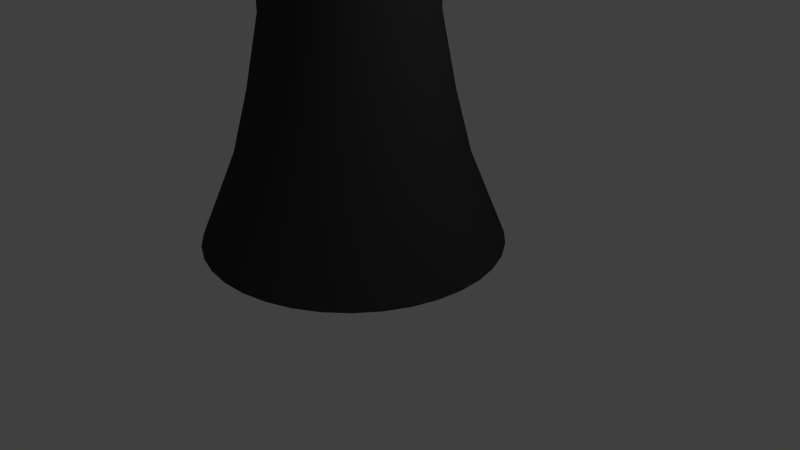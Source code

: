 # Source: blackqueen.blend  (saved by Blender 2.66.1; exported with 4.5.12 LTS)
import bpy
from mathutils import Matrix  # noqa: F401  (used for matrix-valued properties, if any)

bpy.ops.wm.read_factory_settings(use_empty=True)
scene = bpy.context.scene
scene.name = 'Scene'

# ---- collections
col_collection_1 = bpy.data.collections.new('Collection 1'); scene.collection.children.link(col_collection_1)

# ---- materials (node trees are filled in below, after node groups)
mat_material = bpy.data.materials.new('Material')
mat_material.alpha_threshold = 0.0
mat_material.use_transparent_shadow = False
mat_material.diffuse_color = (0.04445, 0.04445, 0.04445, 1.0)
mat_material.roughness = 0.5
mat_material.line_color = (0.0, 0.0, 0.0, 1.0)

# ---- material node trees

# ---- world
world_world = bpy.data.worlds.new('World'); scene.world = world_world
world_world.color = (0.05088, 0.05088, 0.05088)
world_world.use_sun_shadow = False
world_world.sun_shadow_jitter_overblur = 0.0
world_world.cycles.sampling_method = 'MANUAL'
world_world.cycles.sample_map_resolution = 256

# ---- cameras
cam_camera = bpy.data.cameras.new('Camera')
cam_camera.clip_end = 100.0
cam_camera.lens = 35.0
cam_camera.sensor_width = 32.0
cam_camera.sensor_height = 18.0
cam_camera.ortho_scale = 7.314
cam_camera.dof.focus_distance = 0.0
cam_camera.dof.aperture_fstop = 128.0

# ---- lights
light_lamp = bpy.data.lights.new('Lamp', 'POINT')
light_lamp.transmission_factor = 0.0
light_lamp.cutoff_distance = 30.0
light_lamp.energy = 100.0
light_lamp.shadow_buffer_clip_start = 1.001
light_lamp.shadow_soft_size = 0.1
light_lamp.shadow_maximum_resolution = 0.006
light_lamp.use_absolute_resolution = True
light_lamp.cycles.use_multiple_importance_sampling = False

# ---- meshes
me_cube = bpy.data.meshes.new('Cube')
me_cube.from_pydata([(-0.9267, -0.5001, 0.08488), (-0.7346, -0.03697, 1.232), (-0.6446, 0.1737, 2.049), (-0.5586, 0.3704, 3.033), (-0.5446, 0.3706, 4.606), (-0.6001, 0.2086, 5.529), (-0.7495, -0.1887, 6.288), (-0.1135, 1.431, 6.263), (-0.1929, 1.369, 0.05676), (-0.9266, -0.5001, 0.08488), (-0.5938, -0.5984, 0.08161), (-0.4828, -0.1113, 1.23), (-0.4292, 0.1101, 2.047), (-0.3768, 0.3168, 3.031), (-0.36, 0.3161, 4.604), (-0.3847, 0.145, 5.527), (-0.4614, -0.2738, 6.285), (-0.1163, 1.432, 6.263), (-0.1957, 1.369, 0.05679), (-0.5938, -0.5983, 0.08161), (-0.249, -0.6373, 0.0776), (-0.222, -0.1407, 1.227), (-0.2061, 0.0849, 2.044), (-0.1884, 0.2955, 3.029), (-0.1688, 0.2945, 4.602), (-0.1616, 0.1198, 5.524), (-0.1629, -0.3075, 6.281), (-0.1192, 1.432, 6.263), (-0.1986, 1.37, 0.05682), (-0.249, -0.6373, 0.07759), (0.09737, -0.6158, 0.07295), (0.0399, -0.1245, 1.223), (0.018, 0.09882, 2.041), (0.0007359, 0.3073, 3.027), (0.02333, 0.3065, 4.599), (0.06249, 0.1337, 5.521), (0.1369, -0.2889, 6.277), (-0.1222, 1.432, 6.263), (-0.2015, 1.369, 0.05686), (0.09737, -0.6158, 0.07295), (0.4347, -0.5345, 0.06782), (0.295, -0.06295, 1.219), (0.2363, 0.1515, 2.038), (0.185, 0.3517, 3.024), (0.2104, 0.3516, 4.597), (0.2808, 0.1863, 5.518), (0.4289, -0.2185, 6.273), (-0.125, 1.431, 6.263), (-0.2043, 1.369, 0.05691), (0.4347, -0.5345, 0.06782), (0.7528, -0.3958, 0.06237), (0.5356, 0.04193, 1.215), (0.4421, 0.2412, 2.034), (0.3587, 0.4274, 3.021), (0.3869, 0.4285, 4.593), (0.4866, 0.2761, 5.514), (0.7042, -0.09845, 6.268), (-0.1277, 1.43, 6.263), (-0.207, 1.368, 0.05695), (0.7528, -0.3958, 0.06236), (1.042, -0.204, 0.05675), (0.7543, 0.187, 1.211), (0.6292, 0.3653, 2.031), (0.5167, 0.5322, 3.018), (0.5472, 0.5349, 4.59), (0.6737, 0.4002, 5.51), (0.9545, 0.06758, 6.263), (-0.1301, 1.428, 6.263), (-0.2094, 1.366, 0.057), (1.042, -0.204, 0.05674), (1.293, 0.03513, 0.05113), (0.9445, 0.3679, 1.207), (0.7919, 0.52, 2.027), (0.6541, 0.6628, 3.015), (0.6867, 0.6675, 4.587), (0.8364, 0.5549, 5.507), (1.172, 0.2745, 6.258), (-0.1322, 1.426, 6.263), (-0.2116, 1.364, 0.05705), (1.293, 0.03515, 0.05113), (1.5, 0.3143, 0.0457), (1.1, 0.579, 1.203), (0.9253, 0.7007, 2.024), (0.7666, 0.8153, 3.012), (0.801, 0.8223, 4.584), (0.9698, 0.7356, 5.503), (1.351, 0.5162, 6.254), (-0.1339, 1.424, 6.263), (-0.2133, 1.362, 0.05709), (1.5, 0.3143, 0.04569), (1.654, 0.625, 0.04061), (1.217, 0.814, 1.199), (1.025, 0.9017, 2.02), (0.851, 0.985, 3.009), (0.8867, 0.9947, 4.581), (1.07, 0.9366, 5.5), (1.484, 0.7851, 6.249), (-0.1352, 1.421, 6.264), (-0.2146, 1.359, 0.05713), (1.654, 0.625, 0.0406), (1.752, 0.9579, 0.03602), (1.292, 1.066, 1.195), (1.089, 1.117, 2.017), (0.9047, 1.167, 3.007), (0.9412, 1.179, 4.579), (1.133, 1.152, 5.497), (1.569, 1.073, 6.245), (-0.1361, 1.418, 6.264), (-0.2154, 1.356, 0.05717), (1.752, 0.9579, 0.03601), (1.791, 1.303, 0.03206), (1.321, 1.327, 1.192), (1.114, 1.34, 2.015), (0.9259, 1.355, 3.004), (0.9628, 1.371, 4.577), (1.158, 1.375, 5.494), (1.603, 1.372, 6.242), (-0.1364, 1.416, 6.264), (-0.2157, 1.353, 0.05721), (1.791, 1.303, 0.03205), (1.77, 1.649, 0.02886), (1.305, 1.588, 1.19), (1.1, 1.564, 2.013), (0.9142, 1.544, 3.003), (0.9508, 1.563, 4.575), (1.145, 1.599, 5.492), (1.584, 1.671, 6.239), (-0.1362, 1.413, 6.264), (-0.2156, 1.35, 0.05723), (1.77, 1.649, 0.02886), (1.688, 1.986, 0.02652), (1.243, 1.844, 1.188), (1.047, 1.783, 2.011), (0.8697, 1.729, 3.001), (0.9057, 1.75, 4.574), (1.092, 1.818, 5.491), (1.514, 1.963, 6.237), (-0.1355, 1.41, 6.264), (-0.2149, 1.348, 0.05725), (1.688, 1.986, 0.02652), (1.55, 2.305, 0.0251), (1.138, 2.084, 1.187), (0.9576, 1.988, 2.01), (0.7939, 1.902, 3.001), (0.8287, 1.926, 4.573), (1.002, 2.023, 5.49), (1.394, 2.239, 6.236), (-0.1344, 1.407, 6.264), (-0.2137, 1.345, 0.05726), (1.55, 2.305, 0.0251), (1.358, 2.594, 0.02466), (0.9931, 2.303, 1.187), (0.8335, 2.176, 2.01), (0.6891, 2.06, 3.0), (0.7223, 2.087, 4.573), (0.878, 2.21, 5.49), (1.228, 2.489, 6.235), (-0.1327, 1.405, 6.264), (-0.2121, 1.342, 0.05727), (1.358, 2.594, 0.02465), (1.119, 2.845, 0.02519), (0.8122, 2.493, 1.187), (0.6788, 2.338, 2.01), (0.5585, 2.198, 3.001), (0.5897, 2.226, 4.573), (0.7233, 2.373, 5.49), (1.021, 2.707, 6.236), (-0.1307, 1.403, 6.264), (-0.2101, 1.34, 0.05726), (1.119, 2.845, 0.02519), (0.8394, 3.051, 0.02669), (0.6011, 2.649, 1.188), (0.4981, 2.472, 2.011), (0.406, 2.31, 3.001), (0.4349, 2.34, 4.574), (0.5426, 2.507, 5.491), (0.7791, 2.885, 6.237), (-0.1284, 1.401, 6.264), (-0.2077, 1.339, 0.05725), (0.8394, 3.051, 0.02669), (0.5286, 3.206, 0.02912), (0.3661, 2.766, 1.19), (0.2971, 2.572, 2.013), (0.2363, 2.395, 3.003), (0.2625, 2.426, 4.575), (0.3415, 2.607, 5.493), (0.5102, 3.019, 6.239), (-0.1258, 1.4, 6.264), (-0.2051, 1.337, 0.05723), (0.5286, 3.206, 0.02911), (0.1958, 3.304, 0.03239), (0.1143, 2.84, 1.193), (0.08169, 2.635, 2.015), (0.0545, 2.448, 3.005), (0.07792, 2.481, 4.577), (0.1262, 2.67, 5.495), (0.2221, 3.104, 6.242), (-0.123, 1.399, 6.264), (-0.2023, 1.337, 0.0572), (0.1958, 3.304, 0.03238), (-0.149, 3.343, 0.03641), (-0.1465, 2.87, 1.196), (-0.1414, 2.661, 2.018), (-0.1339, 2.47, 3.007), (-0.1133, 2.502, 4.579), (-0.09695, 2.695, 5.497), (-0.07641, 3.138, 6.246), (-0.1201, 1.398, 6.264), (-0.1994, 1.336, 0.05717), (-0.149, 3.343, 0.0364), (-0.4954, 3.322, 0.04105), (-0.4084, 2.853, 1.199), (-0.3655, 2.647, 2.021), (-0.323, 2.458, 3.009), (-0.3054, 2.49, 4.582), (-0.3211, 2.681, 5.5), (-0.3762, 3.119, 6.25), (-0.1172, 1.399, 6.264), (-0.1965, 1.336, 0.05713), (-0.4954, 3.322, 0.04104), (-0.8327, 3.24, 0.04618), (-0.6635, 2.792, 1.203), (-0.5838, 2.594, 2.024), (-0.5073, 2.414, 3.012), (-0.4925, 2.445, 4.584), (-0.5393, 2.629, 5.504), (-0.6682, 3.049, 6.254), (-0.1143, 1.399, 6.263), (-0.1937, 1.337, 0.05709), (-0.8327, 3.24, 0.04617), (-1.151, 3.102, 0.05164), (-0.9041, 2.687, 1.207), (-0.7897, 2.504, 2.028), (-0.6811, 2.338, 3.015), (-0.6689, 2.368, 4.588), (-0.7452, 2.539, 5.507), (-0.9435, 2.929, 6.259), (-0.1117, 1.4, 6.263), (-0.191, 1.338, 0.05704), (-1.151, 3.102, 0.05163), (-1.44, 2.91, 0.05726), (-1.123, 2.542, 1.211), (-0.9768, 2.38, 2.031), (-0.839, 2.233, 3.018), (-0.8293, 2.262, 4.591), (-0.9323, 2.415, 5.511), (-1.194, 2.763, 6.264), (-0.1092, 1.402, 6.263), (-0.1886, 1.34, 0.05699), (-1.44, 2.91, 0.05725), (-1.691, 2.671, 0.06287), (-1.313, 2.361, 1.216), (-1.139, 2.225, 2.035), (-0.9764, 2.102, 3.021), (-0.9688, 2.129, 4.594), (-1.095, 2.26, 5.514), (-1.411, 2.556, 6.268), (-0.1071, 1.404, 6.263), (-0.1865, 1.342, 0.05695), (-1.691, 2.671, 0.06286), (-1.898, 2.392, 0.0683), (-1.469, 2.15, 1.22), (-1.273, 2.045, 2.038), (-1.089, 1.95, 3.024), (-1.083, 1.974, 4.597), (-1.228, 2.08, 5.518), (-1.59, 2.314, 6.273), (-0.1054, 1.406, 6.263), (-0.1847, 1.344, 0.0569), (-1.898, 2.392, 0.0683), (-2.052, 2.081, 0.07339), (-1.586, 1.915, 1.224), (-1.373, 1.844, 2.042), (-1.173, 1.78, 3.027), (-1.169, 1.802, 4.6), (-1.328, 1.879, 5.521), (-1.724, 2.045, 6.278), (-0.1041, 1.409, 6.263), (-0.1834, 1.347, 0.05686), (-2.052, 2.081, 0.07339), (-2.15, 1.748, 0.07799), (-1.66, 1.663, 1.227), (-1.436, 1.628, 2.045), (-1.227, 1.598, 3.029), (-1.223, 1.617, 4.602), (-1.392, 1.663, 5.524), (-1.809, 1.757, 6.282), (-0.1033, 1.412, 6.263), (-0.1826, 1.35, 0.05682), (-2.15, 1.748, 0.07798), (-2.189, 1.403, 0.08194), (-1.689, 1.402, 1.23), (-1.462, 1.405, 2.047), (-1.248, 1.41, 3.032), (-1.245, 1.426, 4.604), (-1.417, 1.44, 5.527), (-1.842, 1.459, 6.285), (-0.1029, 1.415, 6.263), (-0.1823, 1.353, 0.05679), (-2.189, 1.403, 0.08194), (-2.168, 1.057, 0.08514), (-1.673, 1.141, 1.233), (-1.448, 1.181, 2.049), (-1.236, 1.221, 3.033), (-1.233, 1.234, 4.606), (-1.403, 1.216, 5.529), (-1.824, 1.159, 6.288), (-0.1031, 1.418, 6.263), (-0.1825, 1.355, 0.05676), (-2.168, 1.057, 0.08513), (-2.086, 0.7194, 0.08748), (-1.612, 0.8854, 1.234), (-1.395, 0.9628, 2.051), (-1.192, 1.037, 3.035), (-1.188, 1.047, 4.607), (-1.35, 0.9977, 5.53), (-1.753, 0.8668, 6.29), (-0.1038, 1.42, 6.263), (-0.1831, 1.358, 0.05674), (-2.086, 0.7194, 0.08748), (-1.948, 0.4013, 0.0889), (-1.507, 0.6448, 1.235), (-1.305, 0.757, 2.052), (-1.116, 0.8628, 3.035), (-1.111, 0.8706, 4.608), (-1.261, 0.7918, 5.531), (-1.633, 0.5915, 6.291), (-0.105, 1.423, 6.263), (-0.1843, 1.361, 0.05673), (-1.948, 0.4013, 0.08889), (-1.756, 0.1121, 0.08934), (-1.362, 0.4261, 1.236), (-1.181, 0.5698, 2.052), (-1.011, 0.7048, 3.036), (-1.004, 0.7102, 4.608), (-1.137, 0.6047, 5.532), (-1.467, 0.3412, 6.291), (-0.1066, 1.426, 6.263), (-0.1859, 1.363, 0.05672), (-1.756, 0.1121, 0.08934), (-1.517, -0.1394, 0.08881), (-1.181, 0.2358, 1.235), (-1.026, 0.4071, 2.052), (-0.8808, 0.5675, 3.035), (-0.8718, 0.5707, 4.608), (-0.9818, 0.442, 5.531), (-1.26, 0.1235, 6.291), (-0.1086, 1.428, 6.263), (-0.1879, 1.365, 0.05673), (-1.517, -0.1394, 0.0888), (-1.237, -0.3456, 0.08731), (-0.9696, 0.07992, 1.234), (-0.8457, 0.2737, 2.051), (-0.7283, 0.4549, 3.035), (-0.717, 0.4564, 4.607), (-0.8012, 0.3086, 5.53), (-1.018, -0.05497, 6.29), (-0.1109, 1.429, 6.263), (-0.1903, 1.367, 0.05674), (-1.237, -0.3456, 0.0873), (-0.9267, -0.5001, 0.08488), (-0.7346, -0.03697, 1.232), (-0.6446, 0.1737, 2.049), (-0.5586, 0.3704, 3.033), (-0.5446, 0.3706, 4.606), (-0.6001, 0.2086, 5.529), (-0.7495, -0.1887, 6.288), (-0.1135, 1.431, 6.263), (-0.1929, 1.369, 0.05676), (-0.9266, -0.5001, 0.08488)], [], [(5, 15, 16, 6), (6, 16, 17, 7), (0, 10, 11, 1), (7, 17, 18, 8), (1, 11, 12, 2), (8, 18, 19, 9), (2, 12, 13, 3), (3, 13, 14, 4), (4, 14, 15, 5), (18, 28, 29, 19), (12, 22, 23, 13), (13, 23, 24, 14), (14, 24, 25, 15), (15, 25, 26, 16), (16, 26, 27, 17), (10, 20, 21, 11), (17, 27, 28, 18), (11, 21, 22, 12), (21, 31, 32, 22), (28, 38, 39, 29), (22, 32, 33, 23), (23, 33, 34, 24), (24, 34, 35, 25), (25, 35, 36, 26), (26, 36, 37, 27), (20, 30, 31, 21), (27, 37, 38, 28), (37, 47, 48, 38), (31, 41, 42, 32), (38, 48, 49, 39), (32, 42, 43, 33), (33, 43, 44, 34), (34, 44, 45, 35), (35, 45, 46, 36), (36, 46, 47, 37), (30, 40, 41, 31), (40, 50, 51, 41), (47, 57, 58, 48), (41, 51, 52, 42), (48, 58, 59, 49), (42, 52, 53, 43), (43, 53, 54, 44), (44, 54, 55, 45), (45, 55, 56, 46), (46, 56, 57, 47), (56, 66, 67, 57), (50, 60, 61, 51), (57, 67, 68, 58), (51, 61, 62, 52), (58, 68, 69, 59), (52, 62, 63, 53), (53, 63, 64, 54), (54, 64, 65, 55), (55, 65, 66, 56), (66, 76, 77, 67), (60, 70, 71, 61), (67, 77, 78, 68), (61, 71, 72, 62), (68, 78, 79, 69), (62, 72, 73, 63), (63, 73, 74, 64), (64, 74, 75, 65), (65, 75, 76, 66), (75, 85, 86, 76), (76, 86, 87, 77), (70, 80, 81, 71), (77, 87, 88, 78), (71, 81, 82, 72), (78, 88, 89, 79), (72, 82, 83, 73), (73, 83, 84, 74), (74, 84, 85, 75), (85, 95, 96, 86), (86, 96, 97, 87), (80, 90, 91, 81), (87, 97, 98, 88), (81, 91, 92, 82), (88, 98, 99, 89), (82, 92, 93, 83), (83, 93, 94, 84), (84, 94, 95, 85), (94, 104, 105, 95), (95, 105, 106, 96), (96, 106, 107, 97), (90, 100, 101, 91), (97, 107, 108, 98), (91, 101, 102, 92), (98, 108, 109, 99), (92, 102, 103, 93), (93, 103, 104, 94), (104, 114, 115, 105), (105, 115, 116, 106), (106, 116, 117, 107), (100, 110, 111, 101), (107, 117, 118, 108), (101, 111, 112, 102), (108, 118, 119, 109), (102, 112, 113, 103), (103, 113, 114, 104), (113, 123, 124, 114), (114, 124, 125, 115), (115, 125, 126, 116), (116, 126, 127, 117), (110, 120, 121, 111), (117, 127, 128, 118), (111, 121, 122, 112), (118, 128, 129, 119), (112, 122, 123, 113), (123, 133, 134, 124), (124, 134, 135, 125), (125, 135, 136, 126), (126, 136, 137, 127), (120, 130, 131, 121), (127, 137, 138, 128), (121, 131, 132, 122), (128, 138, 139, 129), (122, 132, 133, 123), (138, 148, 149, 139), (132, 142, 143, 133), (133, 143, 144, 134), (134, 144, 145, 135), (135, 145, 146, 136), (136, 146, 147, 137), (130, 140, 141, 131), (137, 147, 148, 138), (131, 141, 142, 132), (148, 158, 159, 149), (142, 152, 153, 143), (143, 153, 154, 144), (144, 154, 155, 145), (145, 155, 156, 146), (146, 156, 157, 147), (140, 150, 151, 141), (147, 157, 158, 148), (141, 151, 152, 142), (157, 167, 168, 158), (151, 161, 162, 152), (158, 168, 169, 159), (152, 162, 163, 153), (153, 163, 164, 154), (154, 164, 165, 155), (155, 165, 166, 156), (156, 166, 167, 157), (150, 160, 161, 151), (167, 177, 178, 168), (161, 171, 172, 162), (168, 178, 179, 169), (162, 172, 173, 163), (163, 173, 174, 164), (164, 174, 175, 165), (165, 175, 176, 166), (166, 176, 177, 167), (160, 170, 171, 161), (176, 186, 187, 177), (170, 180, 181, 171), (177, 187, 188, 178), (171, 181, 182, 172), (178, 188, 189, 179), (172, 182, 183, 173), (173, 183, 184, 174), (174, 184, 185, 175), (175, 185, 186, 176), (186, 196, 197, 187), (180, 190, 191, 181), (187, 197, 198, 188), (181, 191, 192, 182), (188, 198, 199, 189), (182, 192, 193, 183), (183, 193, 194, 184), (184, 194, 195, 185), (185, 195, 196, 186), (195, 205, 206, 196), (196, 206, 207, 197), (190, 200, 201, 191), (197, 207, 208, 198), (191, 201, 202, 192), (198, 208, 209, 199), (192, 202, 203, 193), (193, 203, 204, 194), (194, 204, 205, 195), (205, 215, 216, 206), (206, 216, 217, 207), (200, 210, 211, 201), (207, 217, 218, 208), (201, 211, 212, 202), (208, 218, 219, 209), (202, 212, 213, 203), (203, 213, 214, 204), (204, 214, 215, 205), (214, 224, 225, 215), (215, 225, 226, 216), (216, 226, 227, 217), (210, 220, 221, 211), (217, 227, 228, 218), (211, 221, 222, 212), (218, 228, 229, 219), (212, 222, 223, 213), (213, 223, 224, 214), (224, 234, 235, 225), (225, 235, 236, 226), (226, 236, 237, 227), (220, 230, 231, 221), (227, 237, 238, 228), (221, 231, 232, 222), (228, 238, 239, 229), (222, 232, 233, 223), (223, 233, 234, 224), (233, 243, 244, 234), (234, 244, 245, 235), (235, 245, 246, 236), (236, 246, 247, 237), (230, 240, 241, 231), (237, 247, 248, 238), (231, 241, 242, 232), (238, 248, 249, 239), (232, 242, 243, 233), (243, 253, 254, 244), (244, 254, 255, 245), (245, 255, 256, 246), (246, 256, 257, 247), (240, 250, 251, 241), (247, 257, 258, 248), (241, 251, 252, 242), (248, 258, 259, 249), (242, 252, 253, 243), (258, 268, 269, 259), (252, 262, 263, 253), (253, 263, 264, 254), (254, 264, 265, 255), (255, 265, 266, 256), (256, 266, 267, 257), (250, 260, 261, 251), (257, 267, 268, 258), (251, 261, 262, 252), (268, 278, 279, 269), (262, 272, 273, 263), (263, 273, 274, 264), (264, 274, 275, 265), (265, 275, 276, 266), (266, 276, 277, 267), (260, 270, 271, 261), (267, 277, 278, 268), (261, 271, 272, 262), (277, 287, 288, 278), (271, 281, 282, 272), (278, 288, 289, 279), (272, 282, 283, 273), (273, 283, 284, 274), (274, 284, 285, 275), (275, 285, 286, 276), (276, 286, 287, 277), (270, 280, 281, 271), (287, 297, 298, 288), (281, 291, 292, 282), (288, 298, 299, 289), (282, 292, 293, 283), (283, 293, 294, 284), (284, 294, 295, 285), (285, 295, 296, 286), (286, 296, 297, 287), (280, 290, 291, 281), (296, 306, 307, 297), (290, 300, 301, 291), (297, 307, 308, 298), (291, 301, 302, 292), (298, 308, 309, 299), (292, 302, 303, 293), (293, 303, 304, 294), (294, 304, 305, 295), (295, 305, 306, 296), (306, 316, 317, 307), (300, 310, 311, 301), (307, 317, 318, 308), (301, 311, 312, 302), (308, 318, 319, 309), (302, 312, 313, 303), (303, 313, 314, 304), (304, 314, 315, 305), (305, 315, 316, 306), (315, 325, 326, 316), (316, 326, 327, 317), (310, 320, 321, 311), (317, 327, 328, 318), (311, 321, 322, 312), (318, 328, 329, 319), (312, 322, 323, 313), (313, 323, 324, 314), (314, 324, 325, 315), (325, 335, 336, 326), (326, 336, 337, 327), (320, 330, 331, 321), (327, 337, 338, 328), (321, 331, 332, 322), (328, 338, 339, 329), (322, 332, 333, 323), (323, 333, 334, 324), (324, 334, 335, 325), (334, 344, 345, 335), (335, 345, 346, 336), (336, 346, 347, 337), (330, 340, 341, 331), (337, 347, 348, 338), (331, 341, 342, 332), (338, 348, 349, 339), (332, 342, 343, 333), (333, 343, 344, 334), (344, 354, 355, 345), (345, 355, 356, 346), (346, 356, 357, 347), (340, 350, 351, 341), (347, 357, 358, 348), (341, 351, 352, 342), (348, 358, 359, 349), (342, 352, 353, 343), (343, 353, 354, 344), (353, 363, 364, 354), (354, 364, 365, 355), (355, 365, 366, 356), (356, 366, 367, 357), (350, 360, 361, 351), (357, 367, 368, 358), (351, 361, 362, 352), (358, 368, 369, 359), (352, 362, 363, 353)])
me_cube.polygons.foreach_set('use_smooth', [True] * 324)
me_cube.materials.append(mat_material)
me_cube.use_remesh_preserve_volume = False
me_cube.use_remesh_preserve_attributes = False
me_cube.use_mirror_vertex_groups = False
me_cube.update()

# ---- objects
ob_cube = bpy.data.objects.new('Cube', me_cube)
ob_lamp = bpy.data.objects.new('Lamp', light_lamp)
ob_camera = bpy.data.objects.new('Camera', cam_camera)

# ---- transforms, parenting, visibility, modifiers, constraints
ob_cube.location = (-0.3065, -1.24, 0.02694)
ob_cube.lock_rotations_4d = False
ob_cube.empty_display_type = 'ARROWS'
ob_cube.lineart.crease_threshold = 0.0
ob_lamp.location = (4.076, 1.005, 5.904)
ob_lamp.rotation_euler = (0.6503, 0.05522, 1.866)
ob_lamp.lock_rotations_4d = False
ob_lamp.empty_display_type = 'ARROWS'
ob_lamp.color = (0.0, 0.0, 0.0, 0.0)
ob_lamp.lineart.crease_threshold = 0.0
ob_camera.location = (7.481, -6.508, 5.344)
ob_camera.rotation_euler = (1.109, 0.01082, 0.8149)
ob_camera.lock_rotations_4d = False
ob_camera.empty_display_type = 'ARROWS'
ob_camera.color = (0.0, 0.0, 0.0, 0.0)
ob_camera.display_type = 'WIRE'
ob_camera.lineart.crease_threshold = 0.0

# ---- collection membership
col_collection_1.objects.link(ob_cube)
col_collection_1.objects.link(ob_lamp)
col_collection_1.objects.link(ob_camera)

# ---- scene / render settings (as saved in the file)
scene.camera = ob_camera
scene.frame_start = 1; scene.frame_end = 250; scene.frame_set(1)
scene.render.engine = 'BLENDER_EEVEE_NEXT'
scene.render.image_settings.color_mode = 'RGB'
scene.render.image_settings.compression = 90
scene.render.resolution_percentage = 50
scene.render.dither_intensity = 0.0
scene.cycles.use_denoising = False
scene.cycles.samples = 10
scene.cycles.sampling_pattern = 'TABULATED_SOBOL'
scene.cycles.light_sampling_threshold = 0.0
scene.cycles.use_adaptive_sampling = False
scene.cycles.use_light_tree = False
scene.cycles.blur_glossy = 0.0
scene.cycles.volume_bounces = 1
scene.cycles.pixel_filter_type = 'GAUSSIAN'
scene.cycles.sample_clamp_indirect = 0.0
scene.view_settings.view_transform = 'Standard'
bpy.context.view_layer.update()
